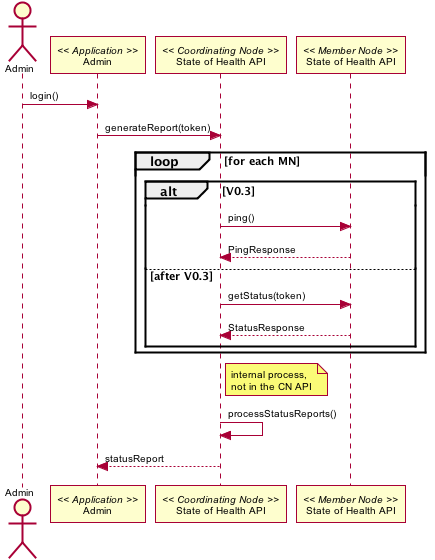

The diagram above was rendered by PlantUML. Its source (embedded in the PNG):
@startuml images/10_seq.png
skinparam activityFontColor black
skinparam activityFontSize 10
skinparam activityFontName arial
skinparam activityArrowFontColor black
skinparam activityArrowFontSize 10
skinparam activityArrowFontName arial
skinparam classArrowFontColor black
skinparam classArrowFontSize 10
skinparam classArrowFontName arial
skinparam classAttributeFontColor black
skinparam classAttributeFontSize 10
skinparam classAttributeFontName arial
skinparam classFontColor black
skinparam classFontSize 10
skinparam classFontName arial
skinparam componentFontColor black
skinparam componentFontSize 10
skinparam componentFontName arial
skinparam componentArrowFontColor black
skinparam componentArrowFontSize 10
skinparam componentArrowFontName arial
skinparam noteFontColor black
skinparam noteFontSize 10
skinparam noteFontName arial
skinparam packageFontColor black
skinparam packageFontSize 10
skinparam packageFontName arial
skinparam sequenceActorFontColor black
skinparam sequenceActorFontSize 10
skinparam sequenceActorFontName arial
skinparam sequenceArrowFontColor black
skinparam sequenceArrowFontSize 10
skinparam sequenceArrowFontName arial
skinparam sequenceGroupingFontColor black
skinparam sequenceGroupingFontSize 10
skinparam sequenceGroupingFontName arial
skinparam sequenceGroupingHeaderFontColor black
skinparam sequenceGroupingHeaderFontSize 10
skinparam sequenceGroupingHeaderFontName arial
skinparam sequenceParticipantFontColor black
skinparam sequenceParticipantFontSize 10
skinparam sequenceParticipantFontName arial
skinparam sequenceTitleFontColor black
skinparam sequenceTitleFontSize 10
skinparam sequenceTitleFontName arial
skinparam titleFontColor black
skinparam titleFontSize 10
skinparam titleFontName arial
skinparam usecaseFontColor black
skinparam usecaseFontSize 7
skinparam usecaseFontName arial
skinparam usecaseActorFontColor black
skinparam usecaseActorFontSize 7
skinparam usecaseActorFontName arial
skinparam usecaseArrowFontColor black
skinparam usecaseArrowFontSize 7
skinparam usecaseArrowFontName arial
actor Admin
participant "Admin" as app_admin << Application >>
Admin -> app_admin: login()
participant "State of Health API" as c_health << Coordinating Node >>
participant "State of Health API" as m_health << Member Node >>
app_admin -> c_health: generateReport(token)
loop for each MN
  alt V0.3
    c_health -> m_health: ping()
    m_health --> c_health: PingResponse
  else after V0.3
    c_health -> m_health: getStatus(token)
    m_health --> c_health: StatusResponse
  end
end
note right of c_health
  internal process, 
  not in the CN API
end note
c_health -> c_health: processStatusReports() 
c_health --> app_admin: statusReport
@enduml